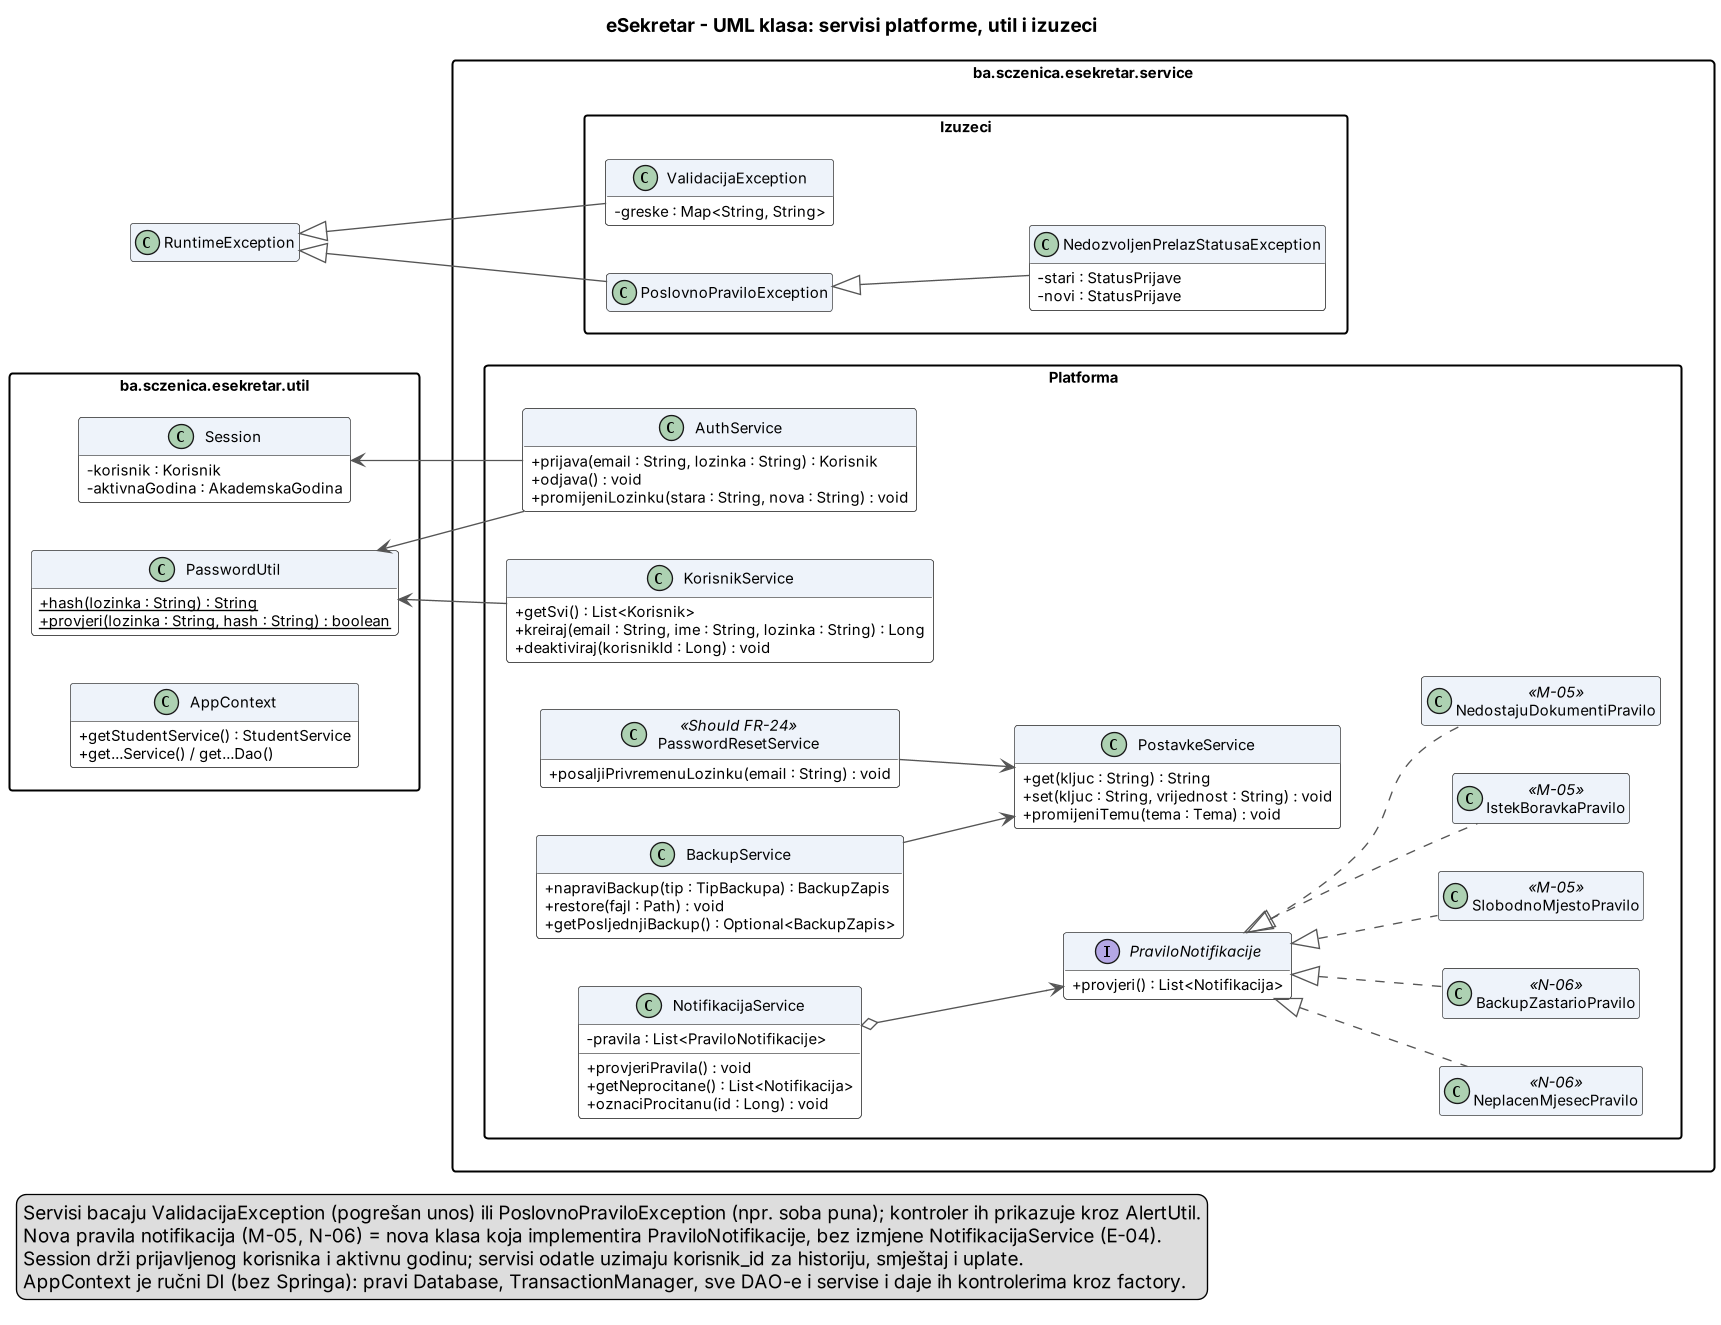

The diagram above was rendered by PlantUML. Its source (embedded in the PNG):
@startuml uml-servisi-platforma
' eSekretar - UML klasa: servisni sloj (D-03 / ESK-15)

skinparam shadowing false
skinparam dpi 130
skinparam defaultFontName Arial
skinparam defaultFontSize 11
skinparam classAttributeIconSize 0
skinparam packageStyle rectangle
skinparam ArrowColor #555555
skinparam class {
  BackgroundColor #FFFFFF
  BorderColor #444444
  HeaderBackgroundColor #EEF3FA
}
hide empty fields
hide empty methods
left to right direction

title eSekretar - UML klasa: servisi platforme, util i izuzeci

package "ba.sczenica.esekretar.util" {
  class Session {
    - korisnik : Korisnik
    - aktivnaGodina : AkademskaGodina
  }
  class PasswordUtil {
    + {static} hash(lozinka : String) : String
    + {static} provjeri(lozinka : String, hash : String) : boolean
  }
  class AppContext {
    + getStudentService() : StudentService
    + get...Service() / get...Dao()
  }
}

package "ba.sczenica.esekretar.service" {

  package "Platforma" {
    class AuthService {
      + prijava(email : String, lozinka : String) : Korisnik
      + odjava() : void
      + promijeniLozinku(stara : String, nova : String) : void
    }
    class KorisnikService {
      + getSvi() : List<Korisnik>
      + kreiraj(email : String, ime : String, lozinka : String) : Long
      + deaktiviraj(korisnikId : Long) : void
    }
    class PasswordResetService <<Should FR-24>> {
      + posaljiPrivremenuLozinku(email : String) : void
    }
    class PostavkeService {
      + get(kljuc : String) : String
      + set(kljuc : String, vrijednost : String) : void
      + promijeniTemu(tema : Tema) : void
    }
    class BackupService {
      + napraviBackup(tip : TipBackupa) : BackupZapis
      + restore(fajl : Path) : void
      + getPosljednjiBackup() : Optional<BackupZapis>
    }
    class NotifikacijaService {
      - pravila : List<PraviloNotifikacije>
      + provjeriPravila() : void
      + getNeprocitane() : List<Notifikacija>
      + oznaciProcitanu(id : Long) : void
    }
    interface PraviloNotifikacije {
      + provjeri() : List<Notifikacija>
    }
    class NeplacenMjesecPravilo <<N-06>>
    class BackupZastarioPravilo <<N-06>>
    class SlobodnoMjestoPravilo <<M-05>>
    class IstekBoravkaPravilo <<M-05>>
    class NedostajuDokumentiPravilo <<M-05>>
  }

  package "Izuzeci" {
    class ValidacijaException {
      - greske : Map<String, String>
    }
    class PoslovnoPraviloException
    class NedozvoljenPrelazStatusaException {
      - stari : StatusPrijave
      - novi : StatusPrijave
    }
  }
}


PasswordUtil <-- AuthService
Session <-- AuthService
PasswordUtil <-- KorisnikService
PasswordResetService --> PostavkeService
BackupService --> PostavkeService
NotifikacijaService o--> PraviloNotifikacije
PraviloNotifikacije <|.. NeplacenMjesecPravilo
PraviloNotifikacije <|.. BackupZastarioPravilo
PraviloNotifikacije <|.. SlobodnoMjestoPravilo
PraviloNotifikacije <|.. IstekBoravkaPravilo
PraviloNotifikacije <|.. NedostajuDokumentiPravilo
PoslovnoPraviloException <|-- NedozvoljenPrelazStatusaException
RuntimeException <|-- ValidacijaException
RuntimeException <|-- PoslovnoPraviloException

legend bottom left
  Servisi bacaju ValidacijaException (pogrešan unos) ili PoslovnoPraviloException (npr. soba puna); kontroler ih prikazuje kroz AlertUtil.
  Nova pravila notifikacija (M-05, N-06) = nova klasa koja implementira PraviloNotifikacije, bez izmjene NotifikacijaService (E-04).
  Session drži prijavljenog korisnika i aktivnu godinu; servisi odatle uzimaju korisnik_id za historiju, smještaj i uplate.
  AppContext je ručni DI (bez Springa): pravi Database, TransactionManager, sve DAO-e i servise i daje ih kontrolerima kroz factory.
endlegend

@enduml